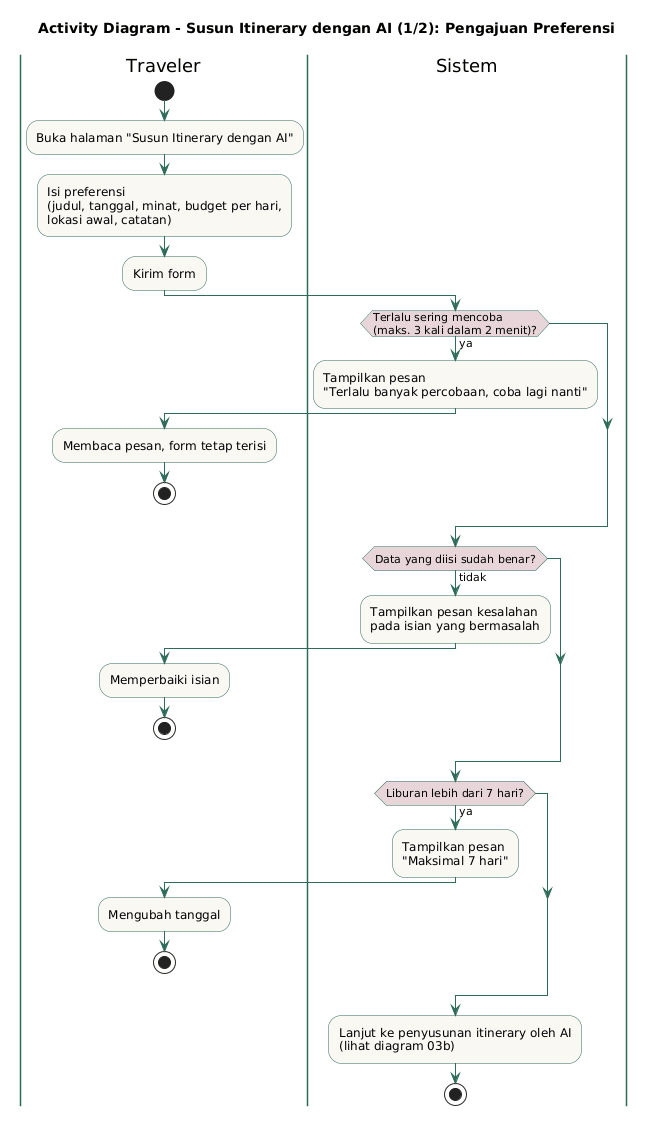

The diagram above was rendered by PlantUML. Its source (embedded in the PNG):
@startuml
title Activity Diagram - Susun Itinerary dengan AI (1/2): Pengajuan Preferensi

skinparam activity {
  BackgroundColor #FAF8F3
  BorderColor #2F6B5A
  ArrowColor #2F6B5A
  DiamondBackgroundColor #E8D5DA
}
skinparam swimlane {
  BorderColor #2F6B5A
}

|Traveler|
start
:Buka halaman "Susun Itinerary dengan AI";
:Isi preferensi\n(judul, tanggal, minat, budget per hari,\nlokasi awal, catatan);
:Kirim form;

|Sistem|
if (Terlalu sering mencoba\n(maks. 3 kali dalam 2 menit)?) then (ya)
  :Tampilkan pesan\n"Terlalu banyak percobaan, coba lagi nanti";
  |Traveler|
  :Membaca pesan, form tetap terisi;
  stop
endif
|Sistem|

if (Data yang diisi sudah benar?) then (tidak)
  :Tampilkan pesan kesalahan\npada isian yang bermasalah;
  |Traveler|
  :Memperbaiki isian;
  stop
endif
|Sistem|

if (Liburan lebih dari 7 hari?) then (ya)
  :Tampilkan pesan\n"Maksimal 7 hari";
  |Traveler|
  :Mengubah tanggal;
  stop
endif
|Sistem|

:Lanjut ke penyusunan itinerary oleh AI\n(lihat diagram 03b);
stop
@enduml